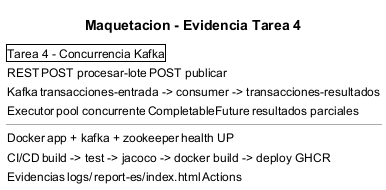

The diagram above was rendered by PlantUML. Its source (embedded in the PNG):
@startsalt
title Maquetacion - Evidencia Tarea 4
{
  {+ Tarea 4 - Concurrencia Kafka }
  { REST | POST procesar-lote | POST publicar }
  { Kafka | transacciones-entrada -> consumer -> transacciones-resultados }
  { Executor | pool concurrente | CompletableFuture | resultados parciales }
  --
  { Docker | app + kafka + zookeeper | health UP }
  { CI/CD | build -> test -> jacoco -> docker build -> deploy GHCR }
  { Evidencias | logs/ | report-es/index.html | Actions }
}
@endsalt